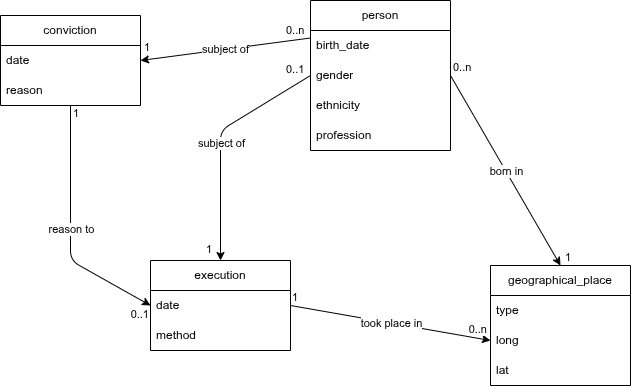

The diagram above was exported from draw.io. Its source (the exported page's mxGraphModel, read from the mxfile embedded in the PNG):
<mxGraphModel dx="408" dy="597" grid="1" gridSize="10" guides="1" tooltips="1" connect="1" arrows="1" fold="1" page="1" pageScale="1" pageWidth="827" pageHeight="1169" math="0" shadow="0">
  <root>
    <mxCell id="0" />
    <mxCell id="1" parent="0" />
    <mxCell id="43" value="geographical_place" style="swimlane;fontStyle=0;childLayout=stackLayout;horizontal=1;startSize=30;horizontalStack=0;resizeParent=1;resizeParentMax=0;resizeLast=0;collapsible=1;marginBottom=0;whiteSpace=wrap;html=1;" parent="1" vertex="1">
      <mxGeometry x="620" y="465" width="140" height="120" as="geometry" />
    </mxCell>
    <mxCell id="46" value="type" style="text;strokeColor=none;fillColor=none;align=left;verticalAlign=middle;spacingLeft=4;spacingRight=4;overflow=hidden;points=[[0,0.5],[1,0.5]];portConstraint=eastwest;rotatable=0;whiteSpace=wrap;html=1;" parent="43" vertex="1">
      <mxGeometry y="30" width="140" height="30" as="geometry" />
    </mxCell>
    <mxCell id="44" value="long" style="text;strokeColor=none;fillColor=none;align=left;verticalAlign=middle;spacingLeft=4;spacingRight=4;overflow=hidden;points=[[0,0.5],[1,0.5]];portConstraint=eastwest;rotatable=0;whiteSpace=wrap;html=1;" parent="43" vertex="1">
      <mxGeometry y="60" width="140" height="30" as="geometry" />
    </mxCell>
    <mxCell id="45" value="lat" style="text;strokeColor=none;fillColor=none;align=left;verticalAlign=middle;spacingLeft=4;spacingRight=4;overflow=hidden;points=[[0,0.5],[1,0.5]];portConstraint=eastwest;rotatable=0;whiteSpace=wrap;html=1;" parent="43" vertex="1">
      <mxGeometry y="90" width="140" height="30" as="geometry" />
    </mxCell>
    <mxCell id="47" value="person" style="swimlane;fontStyle=0;childLayout=stackLayout;horizontal=1;startSize=30;horizontalStack=0;resizeParent=1;resizeParentMax=0;resizeLast=0;collapsible=1;marginBottom=0;whiteSpace=wrap;html=1;" parent="1" vertex="1">
      <mxGeometry x="440" y="200" width="140" height="150" as="geometry" />
    </mxCell>
    <mxCell id="48" value="birth_date" style="text;strokeColor=none;fillColor=none;align=left;verticalAlign=middle;spacingLeft=4;spacingRight=4;overflow=hidden;points=[[0,0.5],[1,0.5]];portConstraint=eastwest;rotatable=0;whiteSpace=wrap;html=1;" parent="47" vertex="1">
      <mxGeometry y="30" width="140" height="30" as="geometry" />
    </mxCell>
    <mxCell id="49" value="gender" style="text;strokeColor=none;fillColor=none;align=left;verticalAlign=middle;spacingLeft=4;spacingRight=4;overflow=hidden;points=[[0,0.5],[1,0.5]];portConstraint=eastwest;rotatable=0;whiteSpace=wrap;html=1;" parent="47" vertex="1">
      <mxGeometry y="60" width="140" height="30" as="geometry" />
    </mxCell>
    <mxCell id="50" value="ethnicity" style="text;strokeColor=none;fillColor=none;align=left;verticalAlign=middle;spacingLeft=4;spacingRight=4;overflow=hidden;points=[[0,0.5],[1,0.5]];portConstraint=eastwest;rotatable=0;whiteSpace=wrap;html=1;" parent="47" vertex="1">
      <mxGeometry y="90" width="140" height="30" as="geometry" />
    </mxCell>
    <mxCell id="56" value="profession" style="text;strokeColor=none;fillColor=none;align=left;verticalAlign=middle;spacingLeft=4;spacingRight=4;overflow=hidden;points=[[0,0.5],[1,0.5]];portConstraint=eastwest;rotatable=0;whiteSpace=wrap;html=1;" parent="47" vertex="1">
      <mxGeometry y="120" width="140" height="30" as="geometry" />
    </mxCell>
    <mxCell id="51" value="execution" style="swimlane;fontStyle=0;childLayout=stackLayout;horizontal=1;startSize=30;horizontalStack=0;resizeParent=1;resizeParentMax=0;resizeLast=0;collapsible=1;marginBottom=0;whiteSpace=wrap;html=1;" parent="1" vertex="1">
      <mxGeometry x="280" y="460" width="140" height="90" as="geometry" />
    </mxCell>
    <mxCell id="52" value="date" style="text;strokeColor=none;fillColor=none;align=left;verticalAlign=middle;spacingLeft=4;spacingRight=4;overflow=hidden;points=[[0,0.5],[1,0.5]];portConstraint=eastwest;rotatable=0;whiteSpace=wrap;html=1;" parent="51" vertex="1">
      <mxGeometry y="30" width="140" height="30" as="geometry" />
    </mxCell>
    <mxCell id="53" value="method" style="text;strokeColor=none;fillColor=none;align=left;verticalAlign=middle;spacingLeft=4;spacingRight=4;overflow=hidden;points=[[0,0.5],[1,0.5]];portConstraint=eastwest;rotatable=0;whiteSpace=wrap;html=1;" parent="51" vertex="1">
      <mxGeometry y="60" width="140" height="30" as="geometry" />
    </mxCell>
    <mxCell id="61" value="" style="endArrow=classic;html=1;exitX=0;exitY=0.5;exitDx=0;exitDy=0;entryX=0.5;entryY=0;entryDx=0;entryDy=0;" parent="1" source="49" target="51" edge="1">
      <mxGeometry relative="1" as="geometry">
        <mxPoint x="280" y="390" as="sourcePoint" />
        <mxPoint x="440" y="390" as="targetPoint" />
        <Array as="points">
          <mxPoint x="350" y="330" />
        </Array>
      </mxGeometry>
    </mxCell>
    <mxCell id="62" value="subject of" style="edgeLabel;resizable=0;html=1;align=center;verticalAlign=middle;" parent="61" connectable="0" vertex="1">
      <mxGeometry relative="1" as="geometry" />
    </mxCell>
    <mxCell id="63" value="0..1" style="edgeLabel;resizable=0;html=1;align=left;verticalAlign=bottom;" parent="61" connectable="0" vertex="1">
      <mxGeometry x="-1" relative="1" as="geometry">
        <mxPoint x="-26" y="2" as="offset" />
      </mxGeometry>
    </mxCell>
    <mxCell id="64" value="1" style="edgeLabel;resizable=0;html=1;align=right;verticalAlign=bottom;" parent="61" connectable="0" vertex="1">
      <mxGeometry x="1" relative="1" as="geometry">
        <mxPoint x="-8" y="-3" as="offset" />
      </mxGeometry>
    </mxCell>
    <mxCell id="66" value="" style="endArrow=classic;html=1;exitX=1;exitY=0.5;exitDx=0;exitDy=0;entryX=0;entryY=0.5;entryDx=0;entryDy=0;" parent="1" source="52" target="44" edge="1">
      <mxGeometry relative="1" as="geometry">
        <mxPoint x="450" y="490" as="sourcePoint" />
        <mxPoint x="610" y="490" as="targetPoint" />
      </mxGeometry>
    </mxCell>
    <mxCell id="67" value="took place in" style="edgeLabel;resizable=0;html=1;align=center;verticalAlign=middle;" parent="66" connectable="0" vertex="1">
      <mxGeometry relative="1" as="geometry" />
    </mxCell>
    <mxCell id="68" value="1" style="edgeLabel;resizable=0;html=1;align=left;verticalAlign=bottom;" parent="66" connectable="0" vertex="1">
      <mxGeometry x="-1" relative="1" as="geometry" />
    </mxCell>
    <mxCell id="69" value="0..n" style="edgeLabel;resizable=0;html=1;align=right;verticalAlign=bottom;" parent="66" connectable="0" vertex="1">
      <mxGeometry x="1" relative="1" as="geometry">
        <mxPoint x="-3" y="-3" as="offset" />
      </mxGeometry>
    </mxCell>
    <mxCell id="71" value="" style="endArrow=classic;html=1;exitX=1;exitY=0.5;exitDx=0;exitDy=0;entryX=0.5;entryY=0;entryDx=0;entryDy=0;" parent="1" source="49" target="43" edge="1">
      <mxGeometry relative="1" as="geometry">
        <mxPoint x="620" y="390" as="sourcePoint" />
        <mxPoint x="780" y="390" as="targetPoint" />
      </mxGeometry>
    </mxCell>
    <mxCell id="72" value="born in" style="edgeLabel;resizable=0;html=1;align=center;verticalAlign=middle;" parent="71" connectable="0" vertex="1">
      <mxGeometry relative="1" as="geometry" />
    </mxCell>
    <mxCell id="73" value="0..n" style="edgeLabel;resizable=0;html=1;align=left;verticalAlign=bottom;" parent="71" connectable="0" vertex="1">
      <mxGeometry x="-1" relative="1" as="geometry">
        <mxPoint x="1" as="offset" />
      </mxGeometry>
    </mxCell>
    <mxCell id="74" value="1" style="edgeLabel;resizable=0;html=1;align=right;verticalAlign=bottom;" parent="71" connectable="0" vertex="1">
      <mxGeometry x="1" relative="1" as="geometry">
        <mxPoint x="11" as="offset" />
      </mxGeometry>
    </mxCell>
    <mxCell id="75" value="conviction" style="swimlane;fontStyle=0;childLayout=stackLayout;horizontal=1;startSize=30;horizontalStack=0;resizeParent=1;resizeParentMax=0;resizeLast=0;collapsible=1;marginBottom=0;whiteSpace=wrap;html=1;" parent="1" vertex="1">
      <mxGeometry x="130" y="215" width="140" height="90" as="geometry" />
    </mxCell>
    <mxCell id="76" value="date" style="text;strokeColor=none;fillColor=none;align=left;verticalAlign=middle;spacingLeft=4;spacingRight=4;overflow=hidden;points=[[0,0.5],[1,0.5]];portConstraint=eastwest;rotatable=0;whiteSpace=wrap;html=1;" parent="75" vertex="1">
      <mxGeometry y="30" width="140" height="30" as="geometry" />
    </mxCell>
    <mxCell id="78" value="reason" style="text;strokeColor=none;fillColor=none;align=left;verticalAlign=middle;spacingLeft=4;spacingRight=4;overflow=hidden;points=[[0,0.5],[1,0.5]];portConstraint=eastwest;rotatable=0;whiteSpace=wrap;html=1;" parent="75" vertex="1">
      <mxGeometry y="60" width="140" height="30" as="geometry" />
    </mxCell>
    <mxCell id="86" value="" style="endArrow=classic;html=1;exitX=0;exitY=0.25;exitDx=0;exitDy=0;entryX=1;entryY=0.5;entryDx=0;entryDy=0;" parent="1" source="47" target="76" edge="1">
      <mxGeometry relative="1" as="geometry">
        <mxPoint x="250" y="150" as="sourcePoint" />
        <mxPoint x="410" y="150" as="targetPoint" />
      </mxGeometry>
    </mxCell>
    <mxCell id="87" value="subject of" style="edgeLabel;resizable=0;html=1;align=center;verticalAlign=middle;" parent="86" connectable="0" vertex="1">
      <mxGeometry relative="1" as="geometry" />
    </mxCell>
    <mxCell id="88" value="0..n" style="edgeLabel;resizable=0;html=1;align=left;verticalAlign=bottom;" parent="86" connectable="0" vertex="1">
      <mxGeometry x="-1" relative="1" as="geometry">
        <mxPoint x="-26" as="offset" />
      </mxGeometry>
    </mxCell>
    <mxCell id="89" value="1" style="edgeLabel;resizable=0;html=1;align=right;verticalAlign=bottom;" parent="86" connectable="0" vertex="1">
      <mxGeometry x="1" relative="1" as="geometry">
        <mxPoint x="10" y="-5" as="offset" />
      </mxGeometry>
    </mxCell>
    <mxCell id="90" value="" style="endArrow=classic;html=1;exitX=0.5;exitY=1;exitDx=0;exitDy=0;entryX=0;entryY=0.5;entryDx=0;entryDy=0;" parent="1" source="75" target="52" edge="1">
      <mxGeometry relative="1" as="geometry">
        <mxPoint x="220" y="360" as="sourcePoint" />
        <mxPoint x="190" y="430" as="targetPoint" />
        <Array as="points">
          <mxPoint x="200" y="460" />
        </Array>
      </mxGeometry>
    </mxCell>
    <mxCell id="91" value="reason to" style="edgeLabel;resizable=0;html=1;align=center;verticalAlign=middle;" parent="90" connectable="0" vertex="1">
      <mxGeometry relative="1" as="geometry" />
    </mxCell>
    <mxCell id="92" value="1" style="edgeLabel;resizable=0;html=1;align=left;verticalAlign=bottom;" parent="90" connectable="0" vertex="1">
      <mxGeometry x="-1" relative="1" as="geometry">
        <mxPoint x="1" y="16" as="offset" />
      </mxGeometry>
    </mxCell>
    <mxCell id="93" value="0..1" style="edgeLabel;resizable=0;html=1;align=right;verticalAlign=bottom;" parent="90" connectable="0" vertex="1">
      <mxGeometry x="1" relative="1" as="geometry">
        <mxPoint x="-1" y="17" as="offset" />
      </mxGeometry>
    </mxCell>
  </root>
</mxGraphModel>